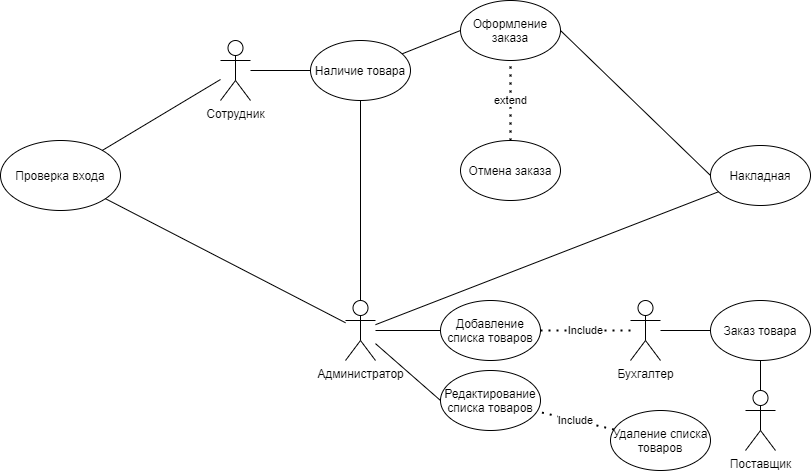

The diagram above was exported from draw.io. Its source (the exported page's mxGraphModel, read from the mxfile embedded in the PNG):
<mxGraphModel dx="1488" dy="706" grid="1" gridSize="10" guides="1" tooltips="1" connect="1" arrows="1" fold="1" page="1" pageScale="1" pageWidth="827" pageHeight="1169" math="0" shadow="0">
  <root>
    <mxCell id="0" />
    <mxCell id="1" parent="0" />
    <mxCell id="Dl-pI_V0LiVzP_T03E-Y-1" value="Сотрудник" style="shape=umlActor;verticalLabelPosition=bottom;verticalAlign=top;html=1;outlineConnect=0;" parent="1" vertex="1">
      <mxGeometry x="220" y="110" width="30" height="60" as="geometry" />
    </mxCell>
    <mxCell id="Dl-pI_V0LiVzP_T03E-Y-2" value="Администратор" style="shape=umlActor;verticalLabelPosition=bottom;verticalAlign=top;html=1;outlineConnect=0;" parent="1" vertex="1">
      <mxGeometry x="345" y="370" width="30" height="60" as="geometry" />
    </mxCell>
    <mxCell id="Dl-pI_V0LiVzP_T03E-Y-3" value="Редактирование списка товаров" style="ellipse;whiteSpace=wrap;html=1;" parent="1" vertex="1">
      <mxGeometry x="440" y="440" width="100" height="60" as="geometry" />
    </mxCell>
    <mxCell id="Dl-pI_V0LiVzP_T03E-Y-4" value="Добавление списка товаров" style="ellipse;whiteSpace=wrap;html=1;" parent="1" vertex="1">
      <mxGeometry x="440" y="370" width="100" height="60" as="geometry" />
    </mxCell>
    <mxCell id="Dl-pI_V0LiVzP_T03E-Y-5" value="Удаление списка товаров" style="ellipse;whiteSpace=wrap;html=1;" parent="1" vertex="1">
      <mxGeometry x="610" y="480" width="100" height="60" as="geometry" />
    </mxCell>
    <mxCell id="Dl-pI_V0LiVzP_T03E-Y-7" value="" style="endArrow=none;html=1;entryX=0;entryY=0.5;entryDx=0;entryDy=0;" parent="1" source="Dl-pI_V0LiVzP_T03E-Y-2" target="Dl-pI_V0LiVzP_T03E-Y-4" edge="1">
      <mxGeometry width="50" height="50" relative="1" as="geometry">
        <mxPoint x="380" y="540" as="sourcePoint" />
        <mxPoint x="430" y="490" as="targetPoint" />
      </mxGeometry>
    </mxCell>
    <mxCell id="Dl-pI_V0LiVzP_T03E-Y-8" value="" style="endArrow=none;html=1;entryX=0;entryY=0.5;entryDx=0;entryDy=0;" parent="1" source="Dl-pI_V0LiVzP_T03E-Y-2" target="Dl-pI_V0LiVzP_T03E-Y-3" edge="1">
      <mxGeometry width="50" height="50" relative="1" as="geometry">
        <mxPoint x="360" y="540" as="sourcePoint" />
        <mxPoint x="410" y="490" as="targetPoint" />
      </mxGeometry>
    </mxCell>
    <mxCell id="Dl-pI_V0LiVzP_T03E-Y-9" value="Оформление заказа" style="ellipse;whiteSpace=wrap;html=1;" parent="1" vertex="1">
      <mxGeometry x="460" y="70" width="100" height="60" as="geometry" />
    </mxCell>
    <mxCell id="Dl-pI_V0LiVzP_T03E-Y-10" value="Отмена заказа" style="ellipse;whiteSpace=wrap;html=1;" parent="1" vertex="1">
      <mxGeometry x="460" y="210" width="100" height="60" as="geometry" />
    </mxCell>
    <mxCell id="Dl-pI_V0LiVzP_T03E-Y-12" value="" style="endArrow=none;html=1;entryX=0;entryY=0.5;entryDx=0;entryDy=0;" parent="1" source="Dl-pI_V0LiVzP_T03E-Y-18" target="Dl-pI_V0LiVzP_T03E-Y-9" edge="1">
      <mxGeometry width="50" height="50" relative="1" as="geometry">
        <mxPoint x="410" y="120" as="sourcePoint" />
        <mxPoint x="410" y="240" as="targetPoint" />
      </mxGeometry>
    </mxCell>
    <mxCell id="Dl-pI_V0LiVzP_T03E-Y-14" value="" style="endArrow=none;html=1;exitX=1;exitY=0.5;exitDx=0;exitDy=0;entryX=0;entryY=0.5;entryDx=0;entryDy=0;" parent="1" source="Dl-pI_V0LiVzP_T03E-Y-9" target="Dl-pI_V0LiVzP_T03E-Y-15" edge="1">
      <mxGeometry width="50" height="50" relative="1" as="geometry">
        <mxPoint x="600" y="130" as="sourcePoint" />
        <mxPoint x="620" y="100" as="targetPoint" />
      </mxGeometry>
    </mxCell>
    <mxCell id="Dl-pI_V0LiVzP_T03E-Y-15" value="Накладная" style="ellipse;whiteSpace=wrap;html=1;" parent="1" vertex="1">
      <mxGeometry x="710" y="215" width="100" height="60" as="geometry" />
    </mxCell>
    <mxCell id="Dl-pI_V0LiVzP_T03E-Y-18" value="Наличие товара" style="ellipse;whiteSpace=wrap;html=1;" parent="1" vertex="1">
      <mxGeometry x="310" y="110" width="100" height="60" as="geometry" />
    </mxCell>
    <mxCell id="Dl-pI_V0LiVzP_T03E-Y-21" value="" style="endArrow=none;html=1;entryX=0;entryY=0.5;entryDx=0;entryDy=0;" parent="1" source="Dl-pI_V0LiVzP_T03E-Y-1" target="Dl-pI_V0LiVzP_T03E-Y-18" edge="1">
      <mxGeometry width="50" height="50" relative="1" as="geometry">
        <mxPoint x="220" y="310" as="sourcePoint" />
        <mxPoint x="270" y="260" as="targetPoint" />
      </mxGeometry>
    </mxCell>
    <mxCell id="Dl-pI_V0LiVzP_T03E-Y-27" value="" style="endArrow=none;html=1;entryX=0.5;entryY=1;entryDx=0;entryDy=0;" parent="1" source="Dl-pI_V0LiVzP_T03E-Y-2" target="Dl-pI_V0LiVzP_T03E-Y-18" edge="1">
      <mxGeometry width="50" height="50" relative="1" as="geometry">
        <mxPoint x="360" y="340" as="sourcePoint" />
        <mxPoint x="250" y="320" as="targetPoint" />
      </mxGeometry>
    </mxCell>
    <mxCell id="Dl-pI_V0LiVzP_T03E-Y-28" value="Проверка входа" style="ellipse;whiteSpace=wrap;html=1;" parent="1" vertex="1">
      <mxGeometry y="210" width="120" height="70" as="geometry" />
    </mxCell>
    <mxCell id="Dl-pI_V0LiVzP_T03E-Y-29" value="" style="endArrow=none;html=1;" parent="1" source="Dl-pI_V0LiVzP_T03E-Y-28" target="Dl-pI_V0LiVzP_T03E-Y-2" edge="1">
      <mxGeometry width="50" height="50" relative="1" as="geometry">
        <mxPoint x="50" y="530" as="sourcePoint" />
        <mxPoint x="100" y="480" as="targetPoint" />
      </mxGeometry>
    </mxCell>
    <mxCell id="Dl-pI_V0LiVzP_T03E-Y-30" value="" style="endArrow=none;html=1;" parent="1" source="Dl-pI_V0LiVzP_T03E-Y-28" target="Dl-pI_V0LiVzP_T03E-Y-1" edge="1">
      <mxGeometry width="50" height="50" relative="1" as="geometry">
        <mxPoint x="140" y="500" as="sourcePoint" />
        <mxPoint x="190" y="450" as="targetPoint" />
      </mxGeometry>
    </mxCell>
    <mxCell id="7-xNk5Vji69rEt2lAy0Q-3" value="Бухгалтер" style="shape=umlActor;verticalLabelPosition=bottom;verticalAlign=top;html=1;outlineConnect=0;" parent="1" vertex="1">
      <mxGeometry x="630" y="370" width="30" height="60" as="geometry" />
    </mxCell>
    <mxCell id="7-xNk5Vji69rEt2lAy0Q-5" value="Заказ товара" style="ellipse;whiteSpace=wrap;html=1;" parent="1" vertex="1">
      <mxGeometry x="710" y="370" width="100" height="60" as="geometry" />
    </mxCell>
    <mxCell id="7-xNk5Vji69rEt2lAy0Q-6" value="" style="endArrow=none;html=1;" parent="1" source="Dl-pI_V0LiVzP_T03E-Y-2" target="Dl-pI_V0LiVzP_T03E-Y-15" edge="1">
      <mxGeometry width="50" height="50" relative="1" as="geometry">
        <mxPoint x="580" y="330" as="sourcePoint" />
        <mxPoint x="630" y="280" as="targetPoint" />
      </mxGeometry>
    </mxCell>
    <mxCell id="7-xNk5Vji69rEt2lAy0Q-7" value="" style="endArrow=none;html=1;" parent="1" source="7-xNk5Vji69rEt2lAy0Q-3" target="7-xNk5Vji69rEt2lAy0Q-5" edge="1">
      <mxGeometry width="50" height="50" relative="1" as="geometry">
        <mxPoint x="660" y="590" as="sourcePoint" />
        <mxPoint x="710" y="540" as="targetPoint" />
      </mxGeometry>
    </mxCell>
    <mxCell id="7-xNk5Vji69rEt2lAy0Q-9" value="Поставщик" style="shape=umlActor;verticalLabelPosition=bottom;verticalAlign=top;html=1;outlineConnect=0;" parent="1" vertex="1">
      <mxGeometry x="745" y="460" width="30" height="60" as="geometry" />
    </mxCell>
    <mxCell id="7-xNk5Vji69rEt2lAy0Q-10" value="" style="endArrow=none;html=1;" parent="1" source="7-xNk5Vji69rEt2lAy0Q-5" target="7-xNk5Vji69rEt2lAy0Q-9" edge="1">
      <mxGeometry width="50" height="50" relative="1" as="geometry">
        <mxPoint x="750" y="540" as="sourcePoint" />
        <mxPoint x="800" y="490" as="targetPoint" />
      </mxGeometry>
    </mxCell>
    <mxCell id="7-xNk5Vji69rEt2lAy0Q-11" value="Include" style="endArrow=none;dashed=1;html=1;dashPattern=1 3;strokeWidth=2;" parent="1" source="Dl-pI_V0LiVzP_T03E-Y-5" target="Dl-pI_V0LiVzP_T03E-Y-3" edge="1">
      <mxGeometry width="50" height="50" relative="1" as="geometry">
        <mxPoint x="310" y="600" as="sourcePoint" />
        <mxPoint x="360" y="550" as="targetPoint" />
      </mxGeometry>
    </mxCell>
    <mxCell id="7-xNk5Vji69rEt2lAy0Q-12" value="Include" style="endArrow=none;dashed=1;html=1;dashPattern=1 3;strokeWidth=2;" parent="1" source="Dl-pI_V0LiVzP_T03E-Y-4" target="7-xNk5Vji69rEt2lAy0Q-3" edge="1">
      <mxGeometry width="50" height="50" relative="1" as="geometry">
        <mxPoint x="690" y="505" as="sourcePoint" />
        <mxPoint x="740" y="455" as="targetPoint" />
      </mxGeometry>
    </mxCell>
    <mxCell id="W8eAiEJTIeOnnQQ8ZKqu-1" value="extend" style="endArrow=none;dashed=1;html=1;dashPattern=1 3;strokeWidth=2;" parent="1" source="Dl-pI_V0LiVzP_T03E-Y-10" target="Dl-pI_V0LiVzP_T03E-Y-9" edge="1">
      <mxGeometry width="50" height="50" relative="1" as="geometry">
        <mxPoint x="400" y="300" as="sourcePoint" />
        <mxPoint x="450" y="250" as="targetPoint" />
        <Array as="points">
          <mxPoint x="510" y="160" />
        </Array>
      </mxGeometry>
    </mxCell>
  </root>
</mxGraphModel>